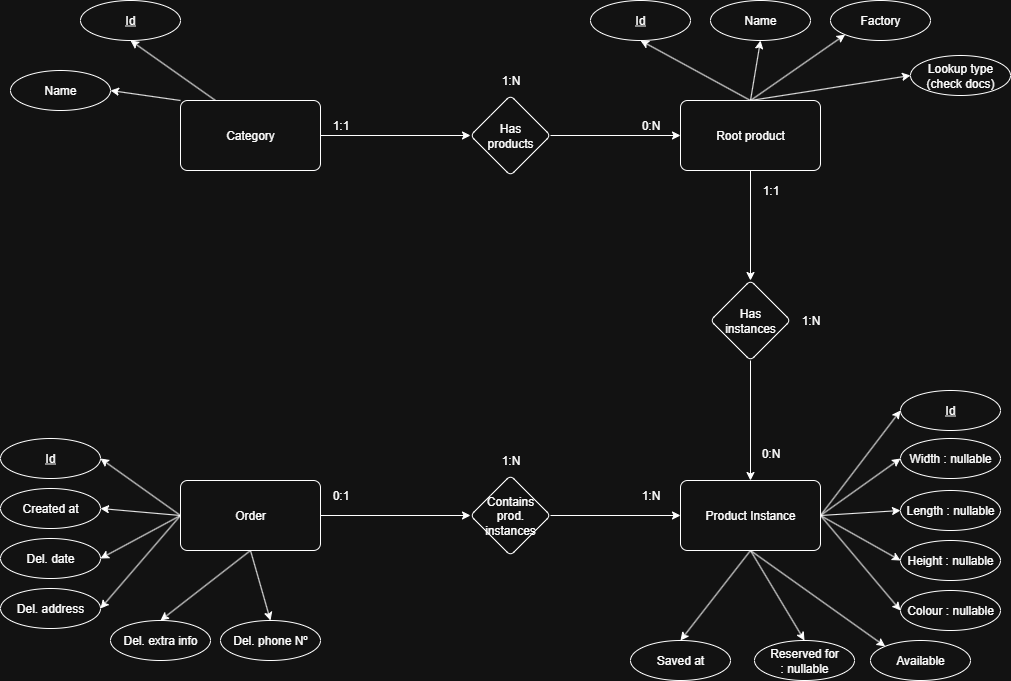

The diagram above was exported from draw.io. Its source (the exported page's mxGraphModel, read from the mxfile embedded in the PNG):
<mxGraphModel dx="2253" dy="797" grid="1" gridSize="10" guides="1" tooltips="1" connect="1" arrows="1" fold="1" page="1" pageScale="1" pageWidth="827" pageHeight="1169" math="0" shadow="0">
  <root>
    <mxCell id="0" />
    <mxCell id="1" parent="0" />
    <mxCell id="JBsKYD6dtY3764lW7hGB-15" value="" style="edgeStyle=orthogonalEdgeStyle;rounded=0;orthogonalLoop=1;jettySize=auto;html=1;" parent="1" source="JBsKYD6dtY3764lW7hGB-1" target="JBsKYD6dtY3764lW7hGB-14" edge="1">
      <mxGeometry relative="1" as="geometry" />
    </mxCell>
    <mxCell id="JBsKYD6dtY3764lW7hGB-37" style="edgeStyle=none;rounded=0;orthogonalLoop=1;jettySize=auto;html=1;exitX=0;exitY=0;exitDx=0;exitDy=0;entryX=1;entryY=0.5;entryDx=0;entryDy=0;" parent="1" source="JBsKYD6dtY3764lW7hGB-1" target="JBsKYD6dtY3764lW7hGB-35" edge="1">
      <mxGeometry relative="1" as="geometry" />
    </mxCell>
    <mxCell id="JBsKYD6dtY3764lW7hGB-38" style="edgeStyle=none;rounded=0;orthogonalLoop=1;jettySize=auto;html=1;exitX=0.25;exitY=0;exitDx=0;exitDy=0;entryX=0.5;entryY=1;entryDx=0;entryDy=0;" parent="1" source="JBsKYD6dtY3764lW7hGB-1" target="JBsKYD6dtY3764lW7hGB-34" edge="1">
      <mxGeometry relative="1" as="geometry" />
    </mxCell>
    <mxCell id="JBsKYD6dtY3764lW7hGB-1" value="Category" style="rounded=1;arcSize=10;whiteSpace=wrap;html=1;align=center;" parent="1" vertex="1">
      <mxGeometry x="-260" y="310" width="140" height="70" as="geometry" />
    </mxCell>
    <mxCell id="JBsKYD6dtY3764lW7hGB-12" value="" style="edgeStyle=orthogonalEdgeStyle;rounded=0;orthogonalLoop=1;jettySize=auto;html=1;" parent="1" source="JBsKYD6dtY3764lW7hGB-2" target="JBsKYD6dtY3764lW7hGB-11" edge="1">
      <mxGeometry relative="1" as="geometry" />
    </mxCell>
    <mxCell id="JBsKYD6dtY3764lW7hGB-43" style="edgeStyle=none;rounded=0;orthogonalLoop=1;jettySize=auto;html=1;exitX=0.5;exitY=0;exitDx=0;exitDy=0;entryX=0.5;entryY=1;entryDx=0;entryDy=0;" parent="1" source="JBsKYD6dtY3764lW7hGB-2" target="JBsKYD6dtY3764lW7hGB-39" edge="1">
      <mxGeometry relative="1" as="geometry" />
    </mxCell>
    <mxCell id="JBsKYD6dtY3764lW7hGB-44" style="edgeStyle=none;rounded=0;orthogonalLoop=1;jettySize=auto;html=1;exitX=0.5;exitY=0;exitDx=0;exitDy=0;entryX=0.5;entryY=1;entryDx=0;entryDy=0;" parent="1" source="JBsKYD6dtY3764lW7hGB-2" target="JBsKYD6dtY3764lW7hGB-40" edge="1">
      <mxGeometry relative="1" as="geometry" />
    </mxCell>
    <mxCell id="JBsKYD6dtY3764lW7hGB-45" style="edgeStyle=none;rounded=0;orthogonalLoop=1;jettySize=auto;html=1;exitX=0.5;exitY=0;exitDx=0;exitDy=0;entryX=0;entryY=1;entryDx=0;entryDy=0;" parent="1" source="JBsKYD6dtY3764lW7hGB-2" target="JBsKYD6dtY3764lW7hGB-41" edge="1">
      <mxGeometry relative="1" as="geometry" />
    </mxCell>
    <mxCell id="JBsKYD6dtY3764lW7hGB-46" style="edgeStyle=none;rounded=0;orthogonalLoop=1;jettySize=auto;html=1;exitX=0.5;exitY=0;exitDx=0;exitDy=0;entryX=0;entryY=0.5;entryDx=0;entryDy=0;" parent="1" source="JBsKYD6dtY3764lW7hGB-2" target="JBsKYD6dtY3764lW7hGB-42" edge="1">
      <mxGeometry relative="1" as="geometry" />
    </mxCell>
    <mxCell id="JBsKYD6dtY3764lW7hGB-2" value="Root product" style="rounded=1;arcSize=10;whiteSpace=wrap;html=1;align=center;" parent="1" vertex="1">
      <mxGeometry x="240" y="310" width="140" height="70" as="geometry" />
    </mxCell>
    <mxCell id="JBsKYD6dtY3764lW7hGB-56" style="edgeStyle=none;rounded=0;orthogonalLoop=1;jettySize=auto;html=1;exitX=1;exitY=0.5;exitDx=0;exitDy=0;entryX=0;entryY=0.5;entryDx=0;entryDy=0;" parent="1" source="JBsKYD6dtY3764lW7hGB-4" target="JBsKYD6dtY3764lW7hGB-47" edge="1">
      <mxGeometry relative="1" as="geometry" />
    </mxCell>
    <mxCell id="JBsKYD6dtY3764lW7hGB-57" style="edgeStyle=none;rounded=0;orthogonalLoop=1;jettySize=auto;html=1;exitX=1;exitY=0.5;exitDx=0;exitDy=0;entryX=0;entryY=0.5;entryDx=0;entryDy=0;" parent="1" source="JBsKYD6dtY3764lW7hGB-4" target="JBsKYD6dtY3764lW7hGB-49" edge="1">
      <mxGeometry relative="1" as="geometry" />
    </mxCell>
    <mxCell id="JBsKYD6dtY3764lW7hGB-58" style="edgeStyle=none;rounded=0;orthogonalLoop=1;jettySize=auto;html=1;exitX=1;exitY=0.5;exitDx=0;exitDy=0;entryX=0;entryY=0.5;entryDx=0;entryDy=0;" parent="1" source="JBsKYD6dtY3764lW7hGB-4" target="JBsKYD6dtY3764lW7hGB-50" edge="1">
      <mxGeometry relative="1" as="geometry" />
    </mxCell>
    <mxCell id="JBsKYD6dtY3764lW7hGB-59" style="edgeStyle=none;rounded=0;orthogonalLoop=1;jettySize=auto;html=1;exitX=1;exitY=0.5;exitDx=0;exitDy=0;entryX=0;entryY=0.5;entryDx=0;entryDy=0;" parent="1" source="JBsKYD6dtY3764lW7hGB-4" target="JBsKYD6dtY3764lW7hGB-51" edge="1">
      <mxGeometry relative="1" as="geometry" />
    </mxCell>
    <mxCell id="JBsKYD6dtY3764lW7hGB-60" style="edgeStyle=none;rounded=0;orthogonalLoop=1;jettySize=auto;html=1;exitX=1;exitY=0.5;exitDx=0;exitDy=0;entryX=0;entryY=0.5;entryDx=0;entryDy=0;" parent="1" source="JBsKYD6dtY3764lW7hGB-4" target="JBsKYD6dtY3764lW7hGB-52" edge="1">
      <mxGeometry relative="1" as="geometry" />
    </mxCell>
    <mxCell id="JBsKYD6dtY3764lW7hGB-61" style="edgeStyle=none;rounded=0;orthogonalLoop=1;jettySize=auto;html=1;exitX=0.5;exitY=1;exitDx=0;exitDy=0;entryX=0;entryY=0;entryDx=0;entryDy=0;" parent="1" source="JBsKYD6dtY3764lW7hGB-4" target="JBsKYD6dtY3764lW7hGB-53" edge="1">
      <mxGeometry relative="1" as="geometry" />
    </mxCell>
    <mxCell id="JBsKYD6dtY3764lW7hGB-62" style="edgeStyle=none;rounded=0;orthogonalLoop=1;jettySize=auto;html=1;exitX=0.5;exitY=1;exitDx=0;exitDy=0;entryX=0.5;entryY=0;entryDx=0;entryDy=0;" parent="1" source="JBsKYD6dtY3764lW7hGB-4" target="JBsKYD6dtY3764lW7hGB-54" edge="1">
      <mxGeometry relative="1" as="geometry" />
    </mxCell>
    <mxCell id="JBsKYD6dtY3764lW7hGB-63" style="edgeStyle=none;rounded=0;orthogonalLoop=1;jettySize=auto;html=1;exitX=0.5;exitY=1;exitDx=0;exitDy=0;entryX=0.5;entryY=0;entryDx=0;entryDy=0;" parent="1" source="JBsKYD6dtY3764lW7hGB-4" target="JBsKYD6dtY3764lW7hGB-55" edge="1">
      <mxGeometry relative="1" as="geometry" />
    </mxCell>
    <mxCell id="JBsKYD6dtY3764lW7hGB-4" value="Product Instance" style="rounded=1;arcSize=10;whiteSpace=wrap;html=1;align=center;" parent="1" vertex="1">
      <mxGeometry x="240" y="690" width="140" height="70" as="geometry" />
    </mxCell>
    <mxCell id="JBsKYD6dtY3764lW7hGB-13" style="edgeStyle=orthogonalEdgeStyle;rounded=0;orthogonalLoop=1;jettySize=auto;html=1;" parent="1" source="JBsKYD6dtY3764lW7hGB-11" target="JBsKYD6dtY3764lW7hGB-4" edge="1">
      <mxGeometry relative="1" as="geometry" />
    </mxCell>
    <mxCell id="JBsKYD6dtY3764lW7hGB-11" value="Has&lt;div&gt;instances&lt;/div&gt;" style="rhombus;whiteSpace=wrap;html=1;rounded=1;arcSize=10;" parent="1" vertex="1">
      <mxGeometry x="270" y="490" width="80" height="80" as="geometry" />
    </mxCell>
    <mxCell id="JBsKYD6dtY3764lW7hGB-16" style="edgeStyle=orthogonalEdgeStyle;rounded=0;orthogonalLoop=1;jettySize=auto;html=1;entryX=0;entryY=0.5;entryDx=0;entryDy=0;" parent="1" source="JBsKYD6dtY3764lW7hGB-14" target="JBsKYD6dtY3764lW7hGB-2" edge="1">
      <mxGeometry relative="1" as="geometry" />
    </mxCell>
    <mxCell id="JBsKYD6dtY3764lW7hGB-14" value="Has&lt;div&gt;products&lt;/div&gt;" style="rhombus;whiteSpace=wrap;html=1;rounded=1;arcSize=10;" parent="1" vertex="1">
      <mxGeometry x="30" y="305" width="80" height="80" as="geometry" />
    </mxCell>
    <mxCell id="JBsKYD6dtY3764lW7hGB-17" value="0:N" style="text;html=1;align=center;verticalAlign=middle;resizable=0;points=[];autosize=1;strokeColor=none;fillColor=none;" parent="1" vertex="1">
      <mxGeometry x="190" y="320" width="40" height="30" as="geometry" />
    </mxCell>
    <mxCell id="JBsKYD6dtY3764lW7hGB-18" value="1:1" style="text;html=1;align=center;verticalAlign=middle;resizable=0;points=[];autosize=1;strokeColor=none;fillColor=none;" parent="1" vertex="1">
      <mxGeometry x="-120" y="320" width="40" height="30" as="geometry" />
    </mxCell>
    <mxCell id="JBsKYD6dtY3764lW7hGB-20" value="1:N" style="text;html=1;align=center;verticalAlign=middle;resizable=0;points=[];autosize=1;strokeColor=none;fillColor=none;" parent="1" vertex="1">
      <mxGeometry x="50" y="275" width="40" height="30" as="geometry" />
    </mxCell>
    <mxCell id="JBsKYD6dtY3764lW7hGB-21" value="0:N" style="text;html=1;align=center;verticalAlign=middle;resizable=0;points=[];autosize=1;strokeColor=none;fillColor=none;" parent="1" vertex="1">
      <mxGeometry x="310" y="648" width="40" height="30" as="geometry" />
    </mxCell>
    <mxCell id="JBsKYD6dtY3764lW7hGB-22" value="1:1" style="text;html=1;align=center;verticalAlign=middle;resizable=0;points=[];autosize=1;strokeColor=none;fillColor=none;" parent="1" vertex="1">
      <mxGeometry x="310" y="385" width="40" height="30" as="geometry" />
    </mxCell>
    <mxCell id="JBsKYD6dtY3764lW7hGB-23" value="1:N" style="text;html=1;align=center;verticalAlign=middle;resizable=0;points=[];autosize=1;strokeColor=none;fillColor=none;" parent="1" vertex="1">
      <mxGeometry x="350" y="515" width="40" height="30" as="geometry" />
    </mxCell>
    <mxCell id="JBsKYD6dtY3764lW7hGB-26" value="" style="edgeStyle=orthogonalEdgeStyle;rounded=0;orthogonalLoop=1;jettySize=auto;html=1;" parent="1" source="JBsKYD6dtY3764lW7hGB-24" target="JBsKYD6dtY3764lW7hGB-25" edge="1">
      <mxGeometry relative="1" as="geometry" />
    </mxCell>
    <mxCell id="JBsKYD6dtY3764lW7hGB-71" style="edgeStyle=none;rounded=0;orthogonalLoop=1;jettySize=auto;html=1;exitX=0;exitY=0.5;exitDx=0;exitDy=0;entryX=1;entryY=0.5;entryDx=0;entryDy=0;" parent="1" source="JBsKYD6dtY3764lW7hGB-24" target="JBsKYD6dtY3764lW7hGB-64" edge="1">
      <mxGeometry relative="1" as="geometry" />
    </mxCell>
    <mxCell id="JBsKYD6dtY3764lW7hGB-72" style="edgeStyle=none;rounded=0;orthogonalLoop=1;jettySize=auto;html=1;exitX=0;exitY=0.5;exitDx=0;exitDy=0;entryX=1;entryY=0.5;entryDx=0;entryDy=0;" parent="1" source="JBsKYD6dtY3764lW7hGB-24" target="JBsKYD6dtY3764lW7hGB-65" edge="1">
      <mxGeometry relative="1" as="geometry" />
    </mxCell>
    <mxCell id="JBsKYD6dtY3764lW7hGB-73" style="edgeStyle=none;rounded=0;orthogonalLoop=1;jettySize=auto;html=1;exitX=0;exitY=0.5;exitDx=0;exitDy=0;entryX=1;entryY=0.5;entryDx=0;entryDy=0;" parent="1" source="JBsKYD6dtY3764lW7hGB-24" target="JBsKYD6dtY3764lW7hGB-66" edge="1">
      <mxGeometry relative="1" as="geometry" />
    </mxCell>
    <mxCell id="JBsKYD6dtY3764lW7hGB-74" style="edgeStyle=none;rounded=0;orthogonalLoop=1;jettySize=auto;html=1;exitX=0;exitY=0.5;exitDx=0;exitDy=0;entryX=1;entryY=0.5;entryDx=0;entryDy=0;" parent="1" source="JBsKYD6dtY3764lW7hGB-24" target="JBsKYD6dtY3764lW7hGB-67" edge="1">
      <mxGeometry relative="1" as="geometry" />
    </mxCell>
    <mxCell id="JBsKYD6dtY3764lW7hGB-76" style="edgeStyle=none;rounded=0;orthogonalLoop=1;jettySize=auto;html=1;exitX=0.5;exitY=1;exitDx=0;exitDy=0;entryX=0.5;entryY=0;entryDx=0;entryDy=0;" parent="1" source="JBsKYD6dtY3764lW7hGB-24" target="JBsKYD6dtY3764lW7hGB-70" edge="1">
      <mxGeometry relative="1" as="geometry" />
    </mxCell>
    <mxCell id="JBsKYD6dtY3764lW7hGB-77" style="edgeStyle=none;rounded=0;orthogonalLoop=1;jettySize=auto;html=1;exitX=0.5;exitY=1;exitDx=0;exitDy=0;entryX=0.5;entryY=0;entryDx=0;entryDy=0;" parent="1" source="JBsKYD6dtY3764lW7hGB-24" target="JBsKYD6dtY3764lW7hGB-68" edge="1">
      <mxGeometry relative="1" as="geometry" />
    </mxCell>
    <mxCell id="JBsKYD6dtY3764lW7hGB-24" value="Order" style="rounded=1;arcSize=10;whiteSpace=wrap;html=1;align=center;" parent="1" vertex="1">
      <mxGeometry x="-260" y="690" width="140" height="70" as="geometry" />
    </mxCell>
    <mxCell id="JBsKYD6dtY3764lW7hGB-27" style="edgeStyle=orthogonalEdgeStyle;rounded=0;orthogonalLoop=1;jettySize=auto;html=1;entryX=0;entryY=0.5;entryDx=0;entryDy=0;" parent="1" source="JBsKYD6dtY3764lW7hGB-25" target="JBsKYD6dtY3764lW7hGB-4" edge="1">
      <mxGeometry relative="1" as="geometry" />
    </mxCell>
    <mxCell id="JBsKYD6dtY3764lW7hGB-25" value="Contains&lt;div&gt;prod.&lt;/div&gt;&lt;div&gt;instances&lt;/div&gt;" style="rhombus;whiteSpace=wrap;html=1;rounded=1;arcSize=10;" parent="1" vertex="1">
      <mxGeometry x="30" y="685" width="80" height="80" as="geometry" />
    </mxCell>
    <mxCell id="JBsKYD6dtY3764lW7hGB-30" value="1:N" style="text;html=1;align=center;verticalAlign=middle;resizable=0;points=[];autosize=1;strokeColor=none;fillColor=none;" parent="1" vertex="1">
      <mxGeometry x="190" y="690" width="40" height="30" as="geometry" />
    </mxCell>
    <mxCell id="JBsKYD6dtY3764lW7hGB-31" value="0:1" style="text;html=1;align=center;verticalAlign=middle;resizable=0;points=[];autosize=1;strokeColor=none;fillColor=none;" parent="1" vertex="1">
      <mxGeometry x="-120" y="690" width="40" height="30" as="geometry" />
    </mxCell>
    <mxCell id="JBsKYD6dtY3764lW7hGB-32" value="1:N" style="text;html=1;align=center;verticalAlign=middle;resizable=0;points=[];autosize=1;strokeColor=none;fillColor=none;" parent="1" vertex="1">
      <mxGeometry x="50" y="655" width="40" height="30" as="geometry" />
    </mxCell>
    <mxCell id="JBsKYD6dtY3764lW7hGB-34" value="Id" style="ellipse;whiteSpace=wrap;html=1;align=center;fontStyle=4;" parent="1" vertex="1">
      <mxGeometry x="-360" y="210" width="100" height="40" as="geometry" />
    </mxCell>
    <mxCell id="JBsKYD6dtY3764lW7hGB-35" value="Name" style="ellipse;whiteSpace=wrap;html=1;align=center;" parent="1" vertex="1">
      <mxGeometry x="-430" y="280" width="100" height="40" as="geometry" />
    </mxCell>
    <mxCell id="JBsKYD6dtY3764lW7hGB-39" value="Id" style="ellipse;whiteSpace=wrap;html=1;align=center;fontStyle=4;" parent="1" vertex="1">
      <mxGeometry x="150" y="210" width="100" height="40" as="geometry" />
    </mxCell>
    <mxCell id="JBsKYD6dtY3764lW7hGB-40" value="Name" style="ellipse;whiteSpace=wrap;html=1;align=center;" parent="1" vertex="1">
      <mxGeometry x="270" y="210" width="100" height="40" as="geometry" />
    </mxCell>
    <mxCell id="JBsKYD6dtY3764lW7hGB-41" value="Factory" style="ellipse;whiteSpace=wrap;html=1;align=center;" parent="1" vertex="1">
      <mxGeometry x="390" y="210" width="100" height="40" as="geometry" />
    </mxCell>
    <mxCell id="JBsKYD6dtY3764lW7hGB-42" value="Lookup type&lt;div&gt;(check docs)&lt;/div&gt;" style="ellipse;whiteSpace=wrap;html=1;align=center;" parent="1" vertex="1">
      <mxGeometry x="470" y="265" width="100" height="40" as="geometry" />
    </mxCell>
    <mxCell id="JBsKYD6dtY3764lW7hGB-47" value="Id" style="ellipse;whiteSpace=wrap;html=1;align=center;fontStyle=4;" parent="1" vertex="1">
      <mxGeometry x="460" y="600" width="100" height="40" as="geometry" />
    </mxCell>
    <mxCell id="JBsKYD6dtY3764lW7hGB-49" value="Width : nullable" style="ellipse;whiteSpace=wrap;html=1;align=center;" parent="1" vertex="1">
      <mxGeometry x="460" y="648" width="100" height="40" as="geometry" />
    </mxCell>
    <mxCell id="JBsKYD6dtY3764lW7hGB-50" value="Length : nullable" style="ellipse;whiteSpace=wrap;html=1;align=center;" parent="1" vertex="1">
      <mxGeometry x="460" y="700" width="100" height="40" as="geometry" />
    </mxCell>
    <mxCell id="JBsKYD6dtY3764lW7hGB-51" value="Height : nullable" style="ellipse;whiteSpace=wrap;html=1;align=center;" parent="1" vertex="1">
      <mxGeometry x="460" y="750" width="100" height="40" as="geometry" />
    </mxCell>
    <mxCell id="JBsKYD6dtY3764lW7hGB-52" value="Colour : nullable" style="ellipse;whiteSpace=wrap;html=1;align=center;" parent="1" vertex="1">
      <mxGeometry x="460" y="800" width="100" height="40" as="geometry" />
    </mxCell>
    <mxCell id="JBsKYD6dtY3764lW7hGB-53" value="Available" style="ellipse;whiteSpace=wrap;html=1;align=center;" parent="1" vertex="1">
      <mxGeometry x="430" y="850" width="100" height="40" as="geometry" />
    </mxCell>
    <mxCell id="JBsKYD6dtY3764lW7hGB-54" value="Reserved for&lt;div&gt;: nullable&lt;/div&gt;" style="ellipse;whiteSpace=wrap;html=1;align=center;" parent="1" vertex="1">
      <mxGeometry x="314" y="850" width="100" height="40" as="geometry" />
    </mxCell>
    <mxCell id="JBsKYD6dtY3764lW7hGB-55" value="Saved at" style="ellipse;whiteSpace=wrap;html=1;align=center;" parent="1" vertex="1">
      <mxGeometry x="190" y="850" width="100" height="40" as="geometry" />
    </mxCell>
    <mxCell id="JBsKYD6dtY3764lW7hGB-64" value="Id" style="ellipse;whiteSpace=wrap;html=1;align=center;fontStyle=4;" parent="1" vertex="1">
      <mxGeometry x="-440" y="648" width="100" height="40" as="geometry" />
    </mxCell>
    <mxCell id="JBsKYD6dtY3764lW7hGB-65" value="Created at" style="ellipse;whiteSpace=wrap;html=1;align=center;" parent="1" vertex="1">
      <mxGeometry x="-440" y="698" width="100" height="40" as="geometry" />
    </mxCell>
    <mxCell id="JBsKYD6dtY3764lW7hGB-66" value="Del. date" style="ellipse;whiteSpace=wrap;html=1;align=center;" parent="1" vertex="1">
      <mxGeometry x="-440" y="748" width="100" height="40" as="geometry" />
    </mxCell>
    <mxCell id="JBsKYD6dtY3764lW7hGB-67" value="Del. address" style="ellipse;whiteSpace=wrap;html=1;align=center;" parent="1" vertex="1">
      <mxGeometry x="-440" y="798" width="100" height="40" as="geometry" />
    </mxCell>
    <mxCell id="JBsKYD6dtY3764lW7hGB-68" value="Del. phone Nº" style="ellipse;whiteSpace=wrap;html=1;align=center;" parent="1" vertex="1">
      <mxGeometry x="-220" y="830" width="100" height="40" as="geometry" />
    </mxCell>
    <mxCell id="JBsKYD6dtY3764lW7hGB-70" value="Del. extra info" style="ellipse;whiteSpace=wrap;html=1;align=center;" parent="1" vertex="1">
      <mxGeometry x="-330" y="830" width="100" height="40" as="geometry" />
    </mxCell>
  </root>
</mxGraphModel>